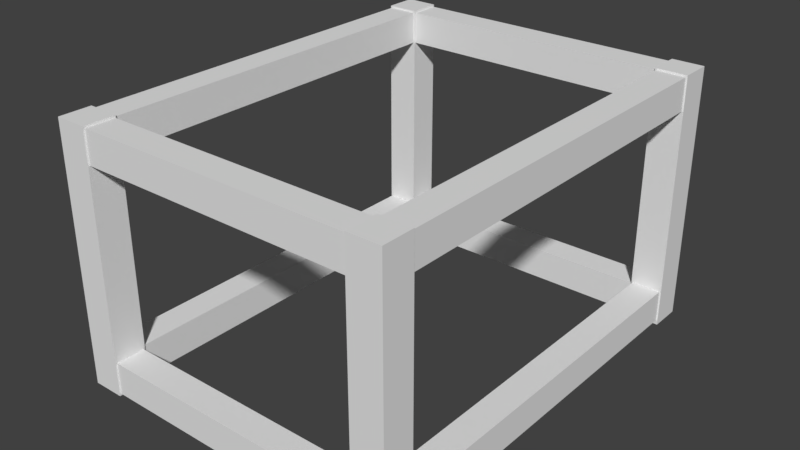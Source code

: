 # Source: 4x2.5_Crate.blend  (saved by Blender 2.79.0; exported with 4.5.12 LTS)
import bpy
from mathutils import Matrix  # noqa: F401  (used for matrix-valued properties, if any)

bpy.ops.wm.read_factory_settings(use_empty=True)
scene = bpy.context.scene
scene.name = 'Scene'

# ---- collections
col_collection_1 = bpy.data.collections.new('Collection 1'); scene.collection.children.link(col_collection_1)

# ---- world
world_world = bpy.data.worlds.new('World'); scene.world = world_world
world_world.color = (0.05088, 0.05088, 0.05088)
world_world.use_sun_shadow = False
world_world.sun_shadow_jitter_overblur = 0.0
world_world.cycles.sampling_method = 'MANUAL'

# ---- meshes
me_cube_004 = bpy.data.meshes.new('Cube.004')
me_cube_004.from_pydata([(-0.3125, -0.3125, 0.0), (-0.3125, -0.3125, 9.0), (-0.3125, 0.3125, 0.0), (-0.3125, 0.3125, 9.0), (0.3125, -0.3125, 0.0), (0.3125, -0.3125, 9.0), (0.3125, 0.3125, 0.0), (0.3125, 0.3125, 9.0), (-4.612, 8.85, 8.576), (-4.612, 0.0, 8.576), (-4.612, 8.85, 9.424), (-4.612, 0.0, 9.424), (-3.987, 8.85, 8.576), (-3.987, 0.0, 8.576), (-3.987, 8.85, 9.424), (-3.987, 0.0, 9.424), (-0.3625, 8.85, 8.576), (-0.3625, 0.0, 8.576), (-0.3625, 8.85, 9.424), (-0.3625, 0.0, 9.424), (0.2625, 8.85, 8.576), (0.2625, 0.0, 8.576), (0.2625, 8.85, 9.424), (0.2625, 0.0, 9.424), (-0.3625, 8.85, -0.4238), (-0.3625, 0.0, -0.4237), (-0.3625, 8.85, 0.4238), (-0.3625, 0.0, 0.4238), (0.2625, 8.85, -0.4238), (0.2625, 0.0, -0.4237), (0.2625, 8.85, 0.4238), (0.2625, 0.0, 0.4238), (-4.612, 8.85, -0.4237), (-4.612, 0.0, -0.4237), (-4.612, 8.85, 0.4238), (-4.612, 0.0, 0.4238), (-3.987, 8.85, -0.4237), (-3.987, 0.0, -0.4237), (-3.987, 8.85, 0.4238), (-3.987, 0.0, 0.4238), (-4.612, -0.3125, 4.768e-07), (-4.612, -0.3125, 9.0), (-4.612, 0.3125, 4.768e-07), (-4.612, 0.3125, 9.0), (-3.987, -0.3125, 4.768e-07), (-3.987, -0.3125, 9.0), (-3.987, 0.3125, 4.768e-07), (-3.987, 0.3125, 9.0), (-4.612, 8.537, 4.768e-07), (-4.612, 8.537, 9.0), (-4.612, 9.162, 4.768e-07), (-4.612, 9.162, 9.0), (-3.987, 8.537, 4.768e-07), (-3.987, 8.537, 9.0), (-3.987, 9.162, 4.768e-07), (-3.987, 9.162, 9.0), (-0.3125, 8.537, 0.0), (-0.3125, 8.537, 9.0), (-0.3125, 9.162, 0.0), (-0.3125, 9.162, 9.0), (0.3125, 8.537, 0.0), (0.3125, 8.537, 9.0), (0.3125, 9.162, 0.0), (0.3125, 9.162, 9.0), (0.35, -0.3457, 8.531), (-4.65, -0.3457, 8.531), (0.35, 0.3457, 8.531), (-4.65, 0.3457, 8.531), (0.35, -0.3457, 9.469), (-4.65, -0.3457, 9.469), (0.35, 0.3457, 9.469), (-4.65, 0.3457, 9.469), (0.35, 8.504, 8.531), (-4.65, 8.504, 8.531), (0.35, 9.195, 8.531), (-4.65, 9.195, 8.531), (0.35, 8.504, 9.469), (-4.65, 8.504, 9.469), (0.35, 9.195, 9.469), (-4.65, 9.195, 9.469), (0.35, 8.504, -0.4687), (-4.65, 8.504, -0.4687), (0.35, 9.195, -0.4687), (-4.65, 9.195, -0.4687), (0.35, 8.504, 0.4687), (-4.65, 8.504, 0.4688), (0.35, 9.195, 0.4687), (-4.65, 9.195, 0.4688), (0.35, -0.3457, -0.4687), (-4.65, -0.3457, -0.4687), (0.35, 0.3457, -0.4687), (-4.65, 0.3457, -0.4687), (0.35, -0.3457, 0.4687), (-4.65, -0.3457, 0.4688), (0.35, 0.3457, 0.4687), (-4.65, 0.3457, 0.4688)], [], [(0, 1, 3, 2), (2, 3, 7, 6), (6, 7, 5, 4), (4, 5, 1, 0), (2, 6, 4, 0), (7, 3, 1, 5), (8, 9, 11, 10), (10, 11, 15, 14), (14, 15, 13, 12), (12, 13, 9, 8), (10, 14, 12, 8), (15, 11, 9, 13), (16, 17, 19, 18), (18, 19, 23, 22), (22, 23, 21, 20), (20, 21, 17, 16), (18, 22, 20, 16), (23, 19, 17, 21), (24, 25, 27, 26), (26, 27, 31, 30), (30, 31, 29, 28), (28, 29, 25, 24), (26, 30, 28, 24), (31, 27, 25, 29), (32, 33, 35, 34), (34, 35, 39, 38), (38, 39, 37, 36), (36, 37, 33, 32), (34, 38, 36, 32), (39, 35, 33, 37), (40, 41, 43, 42), (42, 43, 47, 46), (46, 47, 45, 44), (44, 45, 41, 40), (42, 46, 44, 40), (47, 43, 41, 45), (48, 49, 51, 50), (50, 51, 55, 54), (54, 55, 53, 52), (52, 53, 49, 48), (50, 54, 52, 48), (55, 51, 49, 53), (56, 57, 59, 58), (58, 59, 63, 62), (62, 63, 61, 60), (60, 61, 57, 56), (58, 62, 60, 56), (63, 59, 57, 61), (64, 65, 67, 66), (66, 67, 71, 70), (70, 71, 69, 68), (68, 69, 65, 64), (66, 70, 68, 64), (71, 67, 65, 69), (72, 73, 75, 74), (74, 75, 79, 78), (78, 79, 77, 76), (76, 77, 73, 72), (74, 78, 76, 72), (79, 75, 73, 77), (80, 81, 83, 82), (82, 83, 87, 86), (86, 87, 85, 84), (84, 85, 81, 80), (82, 86, 84, 80), (87, 83, 81, 85), (88, 89, 91, 90), (90, 91, 95, 94), (94, 95, 93, 92), (92, 93, 89, 88), (90, 94, 92, 88), (95, 91, 89, 93)])
_uv = me_cube_004.uv_layers.new(name='UVMap')
_uv.uv.foreach_set('vector', [-0.01, 1.0, -0.01, 0.0, 0.1825, 0.0, 0.1825, 1.0, 0.5675, 0.0, 0.5675, 1.0, 0.375, 1.0, 0.375, 0.0, 0.76, 0.0, 0.76, 1.0, 0.5675, 1.0, 0.5675, 0.0, 0.1825, 1.0, 0.1825, 0.0, 0.375, 0.0, 0.375, 1.0, 0.9, 0.125, 0.975, 0.125, 0.975, 0.2, 0.9, 0.2, 0.975, 0.125, 0.9, 0.125, 0.9, 0.05002, 0.975, 0.05002, -0.01, 1.0, -0.01, 0.0, 0.1825, 0.0, 0.1825, 1.0, 0.5675, 0.0, 0.5675, 1.0, 0.375, 1.0, 0.375, 0.0, 0.76, 0.0, 0.76, 1.0, 0.5675, 1.0, 0.5675, 0.0, 0.1825, 1.0, 0.1825, 0.0, 0.375, 0.0, 0.375, 1.0, 0.9, 0.125, 0.975, 0.125, 0.975, 0.2, 0.9, 0.2, 0.975, 0.125, 0.9, 0.125, 0.9, 0.05002, 0.975, 0.05002, -0.01, 1.0, -0.01, 0.0, 0.1825, 0.0, 0.1825, 1.0, 0.5675, 0.0, 0.5675, 1.0, 0.375, 1.0, 0.375, 0.0, 0.76, 0.0, 0.76, 1.0, 0.5675, 1.0, 0.5675, 0.0, 0.1825, 1.0, 0.1825, 0.0, 0.375, 0.0, 0.375, 1.0, 0.9, 0.125, 0.975, 0.125, 0.975, 0.2, 0.9, 0.2, 0.975, 0.125, 0.9, 0.125, 0.9, 0.05002, 0.975, 0.05002, -0.01, 1.0, -0.01, 0.0, 0.1825, 0.0, 0.1825, 1.0, 0.5675, 0.0, 0.5675, 1.0, 0.375, 1.0, 0.375, 0.0, 0.76, 0.0, 0.76, 1.0, 0.5675, 1.0, 0.5675, 0.0, 0.1825, 1.0, 0.1825, 0.0, 0.375, 0.0, 0.375, 1.0, 0.9, 0.125, 0.975, 0.125, 0.975, 0.2, 0.9, 0.2, 0.975, 0.125, 0.9, 0.125, 0.9, 0.05002, 0.975, 0.05002, -0.01, 1.0, -0.01, 0.0, 0.1825, 0.0, 0.1825, 1.0, 0.5675, 0.0, 0.5675, 1.0, 0.375, 1.0, 0.375, 0.0, 0.76, 0.0, 0.76, 1.0, 0.5675, 1.0, 0.5675, 0.0, 0.1825, 1.0, 0.1825, 0.0, 0.375, 0.0, 0.375, 1.0, 0.9, 0.125, 0.975, 0.125, 0.975, 0.2, 0.9, 0.2, 0.975, 0.125, 0.9, 0.125, 0.9, 0.05002, 0.975, 0.05002, -0.01, 1.0, -0.01, 0.0, 0.1825, 0.0, 0.1825, 1.0, 0.5675, 0.0, 0.5675, 1.0, 0.375, 1.0, 0.375, 0.0, 0.76, 0.0, 0.76, 1.0, 0.5675, 1.0, 0.5675, 0.0, 0.1825, 1.0, 0.1825, 0.0, 0.375, 0.0, 0.375, 1.0, 0.9, 0.125, 0.975, 0.125, 0.975, 0.2, 0.9, 0.2, 0.975, 0.125, 0.9, 0.125, 0.9, 0.05002, 0.975, 0.05002, -0.01, 1.0, -0.01, 0.0, 0.1825, 0.0, 0.1825, 1.0, 0.5675, 0.0, 0.5675, 1.0, 0.375, 1.0, 0.375, 0.0, 0.76, 0.0, 0.76, 1.0, 0.5675, 1.0, 0.5675, 0.0, 0.1825, 1.0, 0.1825, 0.0, 0.375, 0.0, 0.375, 1.0, 0.9, 0.125, 0.975, 0.125, 0.975, 0.2, 0.9, 0.2, 0.975, 0.125, 0.9, 0.125, 0.9, 0.05002, 0.975, 0.05002, -0.01, 1.0, -0.01, 0.0, 0.1825, 0.0, 0.1825, 1.0, 0.5675, 0.0, 0.5675, 1.0, 0.375, 1.0, 0.375, 0.0, 0.76, 0.0, 0.76, 1.0, 0.5675, 1.0, 0.5675, 0.0, 0.1825, 1.0, 0.1825, 0.0, 0.375, 0.0, 0.375, 1.0, 0.9, 0.125, 0.975, 0.125, 0.975, 0.2, 0.9, 0.2, 0.975, 0.125, 0.9, 0.125, 0.9, 0.05002, 0.975, 0.05002, -0.01, 1.0, -0.01, 0.0, 0.1825, 0.0, 0.1825, 1.0, 0.5675, 0.0, 0.5675, 1.0, 0.375, 1.0, 0.375, 0.0, 0.76, 0.0, 0.76, 1.0, 0.5675, 1.0, 0.5675, 0.0, 0.1825, 1.0, 0.1825, 0.0, 0.375, 0.0, 0.375, 1.0, 0.9, 0.125, 0.975, 0.125, 0.975, 0.2, 0.9, 0.2, 0.975, 0.125, 0.9, 0.125, 0.9, 0.05002, 0.975, 0.05002, -0.01, 1.0, -0.01, 0.0, 0.1825, 0.0, 0.1825, 1.0, 0.5675, 0.0, 0.5675, 1.0, 0.375, 1.0, 0.375, 0.0, 0.76, 0.0, 0.76, 1.0, 0.5675, 1.0, 0.5675, 0.0, 0.1825, 1.0, 0.1825, 0.0, 0.375, 0.0, 0.375, 1.0, 0.9, 0.125, 0.975, 0.125, 0.975, 0.2, 0.9, 0.2, 0.975, 0.125, 0.9, 0.125, 0.9, 0.05002, 0.975, 0.05002, -0.01, 1.0, -0.01, 0.0, 0.1825, 0.0, 0.1825, 1.0, 0.5675, 0.0, 0.5675, 1.0, 0.375, 1.0, 0.375, 0.0, 0.76, 0.0, 0.76, 1.0, 0.5675, 1.0, 0.5675, 0.0, 0.1825, 1.0, 0.1825, 0.0, 0.375, 0.0, 0.375, 1.0, 0.9, 0.125, 0.975, 0.125, 0.975, 0.2, 0.9, 0.2, 0.975, 0.125, 0.9, 0.125, 0.9, 0.05002, 0.975, 0.05002, -0.01, 1.0, -0.01, 0.0, 0.1825, 0.0, 0.1825, 1.0, 0.5675, 0.0, 0.5675, 1.0, 0.375, 1.0, 0.375, 0.0, 0.76, 0.0, 0.76, 1.0, 0.5675, 1.0, 0.5675, 0.0, 0.1825, 1.0, 0.1825, 0.0, 0.375, 0.0, 0.375, 1.0, 0.9, 0.125, 0.975, 0.125, 0.975, 0.2, 0.9, 0.2, 0.975, 0.125, 0.9, 0.125, 0.9, 0.05002, 0.975, 0.05002])
me_cube_004.use_remesh_preserve_volume = False
me_cube_004.use_remesh_preserve_attributes = False
me_cube_004.use_mirror_vertex_groups = False
me_cube_004.update()

# ---- objects
ob_cube_004 = bpy.data.objects.new('Cube.004', me_cube_004)

# ---- transforms, parenting, visibility, modifiers, constraints
ob_cube_004.location = (-1.5, -2.0, 0.175)
ob_cube_004.rotation_euler = (-0.0, 1.571, 0.0)
ob_cube_004.scale = (0.5, 0.452, 0.3333)
ob_cube_004.lineart.crease_threshold = 0.0

# ---- collection membership
col_collection_1.objects.link(ob_cube_004)

# ---- scene / render settings (as saved in the file)
scene.frame_start = 1; scene.frame_end = 250; scene.frame_set(1)
scene.render.engine = 'BLENDER_EEVEE_NEXT'
scene.render.resolution_percentage = 50
scene.render.dither_intensity = 0.0
scene.cycles.use_denoising = False
scene.cycles.samples = 128
scene.cycles.sampling_pattern = 'TABULATED_SOBOL'
scene.cycles.use_adaptive_sampling = False
scene.cycles.use_light_tree = False
scene.cycles.blur_glossy = 0.0
scene.cycles.sample_clamp_indirect = 0.0
scene.view_settings.view_transform = 'Standard'
bpy.context.view_layer.update()

# ---- added for rendering (the .blend has no active camera and no usable light): camera, sun
cam_auto = bpy.data.cameras.new('AutoCamera')
cam_auto.lens = 50.0
cam_auto.sensor_width = 36.0
cam_auto.clip_end = 1000.0
ob_auto_camera = bpy.data.objects.new('AutoCamera', cam_auto)
scene.collection.objects.link(ob_auto_camera)
ob_auto_camera.location = (5.53748, -6.64497, 5.67998)
ob_auto_camera.rotation_euler = (1.09748, -7.21219e-08, 0.694738)
scene.camera = ob_auto_camera
light_auto_sun = bpy.data.lights.new('AutoSun', 'SUN')
light_auto_sun.energy = 3.0
light_auto_sun.angle = 0.0523599
ob_auto_sun = bpy.data.objects.new('AutoSun', light_auto_sun)
scene.collection.objects.link(ob_auto_sun)
ob_auto_sun.rotation_euler = (0.872665, 0.174533, 0.523599)
bpy.context.view_layer.update()

